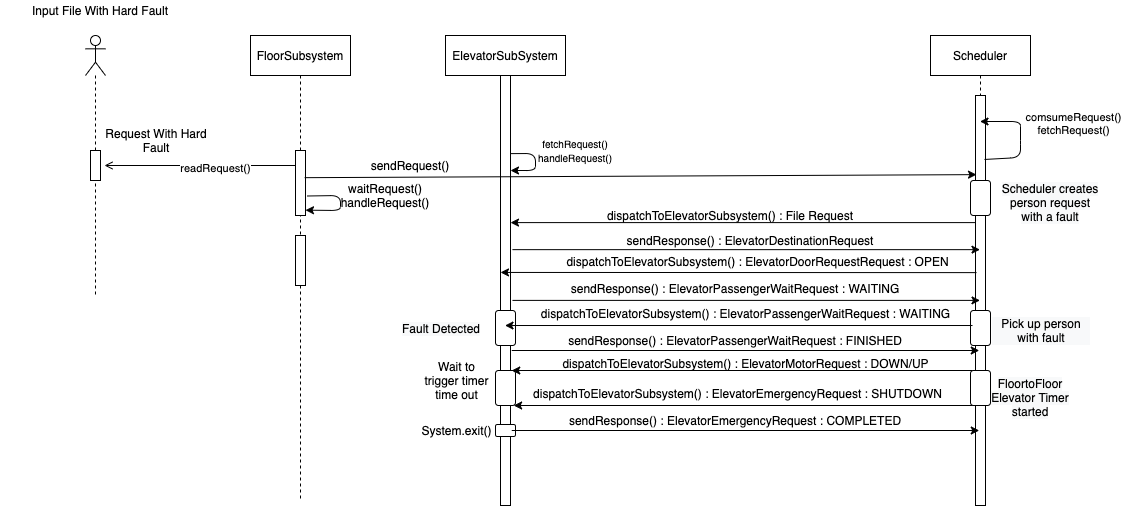

The diagram above was exported from draw.io. Its source (the exported page's mxGraphModel, read from the mxfile embedded in the PNG):
<mxGraphModel dx="1426" dy="736" grid="1" gridSize="10" guides="1" tooltips="1" connect="1" arrows="1" fold="1" page="1" pageScale="1" pageWidth="850" pageHeight="1100" math="0" shadow="0">
  <root>
    <mxCell id="0" />
    <mxCell id="1" parent="0" />
    <mxCell id="2" value="ElevatorSubSystem" style="shape=umlLifeline;perimeter=lifelinePerimeter;container=1;collapsible=0;recursiveResize=0;rounded=0;shadow=0;strokeWidth=1;" vertex="1" parent="1">
      <mxGeometry x="1935" y="155" width="120" height="470" as="geometry" />
    </mxCell>
    <mxCell id="3" value="" style="html=1;points=[];perimeter=orthogonalPerimeter;" vertex="1" parent="2">
      <mxGeometry x="55" y="40" width="10" height="430" as="geometry" />
    </mxCell>
    <mxCell id="4" value="" style="endArrow=classic;html=1;exitX=1.029;exitY=0.513;exitDx=0;exitDy=0;exitPerimeter=0;" edge="1" parent="2">
      <mxGeometry width="50" height="50" relative="1" as="geometry">
        <mxPoint x="65.28999999999996" y="118.12" as="sourcePoint" />
        <mxPoint x="65" y="135" as="targetPoint" />
        <Array as="points">
          <mxPoint x="90" y="118" />
          <mxPoint x="90" y="135" />
        </Array>
      </mxGeometry>
    </mxCell>
    <mxCell id="5" value="" style="rounded=1;whiteSpace=wrap;html=1;" vertex="1" parent="2">
      <mxGeometry x="50" y="275" width="20" height="35" as="geometry" />
    </mxCell>
    <mxCell id="6" value="" style="rounded=1;whiteSpace=wrap;html=1;" vertex="1" parent="2">
      <mxGeometry x="50" y="335" width="20" height="35" as="geometry" />
    </mxCell>
    <mxCell id="7" value="" style="rounded=1;whiteSpace=wrap;html=1;" vertex="1" parent="2">
      <mxGeometry x="50" y="389" width="20" height="12" as="geometry" />
    </mxCell>
    <mxCell id="8" value="Scheduler" style="shape=umlLifeline;perimeter=lifelinePerimeter;container=1;collapsible=0;recursiveResize=0;rounded=0;shadow=0;strokeWidth=1;" vertex="1" parent="1">
      <mxGeometry x="2420" y="155" width="100" height="470" as="geometry" />
    </mxCell>
    <mxCell id="9" value="" style="html=1;points=[];perimeter=orthogonalPerimeter;" vertex="1" parent="8">
      <mxGeometry x="45" y="60" width="10" height="410" as="geometry" />
    </mxCell>
    <mxCell id="10" value="" style="endArrow=classic;html=1;exitX=0.9;exitY=0.156;exitDx=0;exitDy=0;exitPerimeter=0;" edge="1" parent="8" source="9" target="8">
      <mxGeometry width="50" height="50" relative="1" as="geometry">
        <mxPoint x="-340" y="185" as="sourcePoint" />
        <mxPoint x="-290" y="135" as="targetPoint" />
        <Array as="points">
          <mxPoint x="90" y="122" />
          <mxPoint x="90" y="105" />
          <mxPoint x="90" y="86" />
        </Array>
      </mxGeometry>
    </mxCell>
    <mxCell id="11" value="" style="rounded=1;whiteSpace=wrap;html=1;" vertex="1" parent="8">
      <mxGeometry x="40" y="145" width="20" height="35" as="geometry" />
    </mxCell>
    <mxCell id="12" value="" style="rounded=1;whiteSpace=wrap;html=1;" vertex="1" parent="8">
      <mxGeometry x="40" y="275" width="20" height="35" as="geometry" />
    </mxCell>
    <mxCell id="13" value="" style="shape=umlLifeline;participant=umlActor;perimeter=lifelinePerimeter;whiteSpace=wrap;html=1;container=1;collapsible=0;recursiveResize=0;verticalAlign=top;spacingTop=36;outlineConnect=0;" vertex="1" parent="1">
      <mxGeometry x="1575" y="155" width="20" height="260" as="geometry" />
    </mxCell>
    <mxCell id="14" value="" style="html=1;points=[];perimeter=orthogonalPerimeter;" vertex="1" parent="13">
      <mxGeometry x="5" y="115" width="10" height="30" as="geometry" />
    </mxCell>
    <mxCell id="15" value="Input File With Hard Fault" style="text;html=1;strokeColor=none;fillColor=none;align=center;verticalAlign=middle;whiteSpace=wrap;rounded=0;" vertex="1" parent="1">
      <mxGeometry x="1490" y="120" width="200" height="20" as="geometry" />
    </mxCell>
    <mxCell id="16" value="" style="endArrow=open;html=1;endFill=0;" edge="1" source="20" parent="1">
      <mxGeometry width="50" height="50" relative="1" as="geometry">
        <mxPoint x="1720" y="284.9999999999999" as="sourcePoint" />
        <mxPoint x="1594" y="285" as="targetPoint" />
      </mxGeometry>
    </mxCell>
    <mxCell id="17" value="readRequest()" style="edgeLabel;html=1;align=center;verticalAlign=middle;resizable=0;points=[];" vertex="1" connectable="0" parent="16">
      <mxGeometry x="-0.2773" y="2" relative="1" as="geometry">
        <mxPoint x="-12" as="offset" />
      </mxGeometry>
    </mxCell>
    <mxCell id="18" value="&lt;span style=&quot;font-size: 10px&quot;&gt;fetchRequest()&lt;br&gt;handleRequest()&lt;br&gt;&lt;/span&gt;" style="text;html=1;strokeColor=none;fillColor=none;align=center;verticalAlign=middle;whiteSpace=wrap;rounded=0;" vertex="1" parent="1">
      <mxGeometry x="2010" y="260" width="110" height="20" as="geometry" />
    </mxCell>
    <mxCell id="19" value="FloorSubsystem" style="shape=umlLifeline;perimeter=lifelinePerimeter;container=1;collapsible=0;recursiveResize=0;rounded=0;shadow=0;strokeWidth=1;" vertex="1" parent="1">
      <mxGeometry x="1740" y="155" width="100" height="465" as="geometry" />
    </mxCell>
    <mxCell id="20" value="" style="html=1;points=[];perimeter=orthogonalPerimeter;" vertex="1" parent="19">
      <mxGeometry x="45" y="115" width="10" height="65" as="geometry" />
    </mxCell>
    <mxCell id="21" value="" style="html=1;points=[];perimeter=orthogonalPerimeter;" vertex="1" parent="19">
      <mxGeometry x="45" y="200" width="10" height="50" as="geometry" />
    </mxCell>
    <mxCell id="22" value="" style="endArrow=classic;html=1;exitX=1.167;exitY=0.7;exitDx=0;exitDy=0;exitPerimeter=0;entryX=1;entryY=0.918;entryDx=0;entryDy=0;entryPerimeter=0;" edge="1" parent="19" source="20" target="20">
      <mxGeometry width="50" height="50" relative="1" as="geometry">
        <mxPoint x="119.5" y="135.03999999999996" as="sourcePoint" />
        <mxPoint x="117.49999999999955" y="152" as="targetPoint" />
        <Array as="points">
          <mxPoint x="90" y="160" />
          <mxPoint x="90" y="175" />
        </Array>
      </mxGeometry>
    </mxCell>
    <mxCell id="23" value="waitRequest()&lt;br&gt;handleRequest()" style="text;html=1;strokeColor=none;fillColor=none;align=center;verticalAlign=middle;whiteSpace=wrap;rounded=0;" vertex="1" parent="1">
      <mxGeometry x="1820" y="305" width="110" height="20" as="geometry" />
    </mxCell>
    <mxCell id="24" value="comsumeRequest()&lt;br&gt;fetchRequest()" style="edgeLabel;html=1;align=center;verticalAlign=middle;resizable=0;points=[];" connectable="0" vertex="1" parent="1">
      <mxGeometry x="2550" y="239.9999999999999" as="geometry">
        <mxPoint x="12" y="3" as="offset" />
      </mxGeometry>
    </mxCell>
    <mxCell id="25" value="" style="endArrow=classic;html=1;exitX=0.917;exitY=0.418;exitDx=0;exitDy=0;exitPerimeter=0;entryX=0.1;entryY=0.193;entryDx=0;entryDy=0;entryPerimeter=0;" edge="1" source="20" target="9" parent="1">
      <mxGeometry width="50" height="50" relative="1" as="geometry">
        <mxPoint x="1850" y="340" as="sourcePoint" />
        <mxPoint x="1900" y="290" as="targetPoint" />
      </mxGeometry>
    </mxCell>
    <mxCell id="26" value="sendRequest()" style="text;html=1;strokeColor=none;fillColor=none;align=center;verticalAlign=middle;whiteSpace=wrap;rounded=0;" vertex="1" parent="1">
      <mxGeometry x="1880" y="275" width="40" height="20" as="geometry" />
    </mxCell>
    <mxCell id="27" value="dispatchToElevatorSubsystem() : File Request" style="text;html=1;strokeColor=none;fillColor=none;align=center;verticalAlign=middle;whiteSpace=wrap;rounded=0;" vertex="1" parent="1">
      <mxGeometry x="2085" y="325" width="270" height="20" as="geometry" />
    </mxCell>
    <mxCell id="28" value="sendResponse() : ElevatorDestinationRequest" style="text;html=1;strokeColor=none;fillColor=none;align=center;verticalAlign=middle;whiteSpace=wrap;rounded=0;" vertex="1" parent="1">
      <mxGeometry x="2090" y="350" width="300" height="20" as="geometry" />
    </mxCell>
    <mxCell id="29" value="&lt;div style=&quot;text-align: center&quot;&gt;&lt;span&gt;&lt;font face=&quot;helvetica&quot;&gt;Request With Hard Fault&lt;/font&gt;&lt;/span&gt;&lt;/div&gt;" style="text;whiteSpace=wrap;html=1;" vertex="1" parent="1">
      <mxGeometry x="1590" y="240" width="110" height="30" as="geometry" />
    </mxCell>
    <mxCell id="30" value="&lt;span style=&quot;color: rgb(0 , 0 , 0) ; font-family: &amp;#34;helvetica&amp;#34; ; font-size: 12px ; font-style: normal ; font-weight: 400 ; letter-spacing: normal ; text-indent: 0px ; text-transform: none ; word-spacing: 0px ; background-color: rgb(248 , 249 , 250) ; display: inline ; float: none&quot;&gt;Scheduler creates person request with a fault&lt;/span&gt;" style="text;whiteSpace=wrap;html=1;align=center;" vertex="1" parent="1">
      <mxGeometry x="2490" y="295" width="100" height="30" as="geometry" />
    </mxCell>
    <mxCell id="31" value="" style="endArrow=classic;html=1;exitX=0;exitY=0.31;exitDx=0;exitDy=0;exitPerimeter=0;" edge="1" source="9" target="3" parent="1">
      <mxGeometry width="50" height="50" relative="1" as="geometry">
        <mxPoint x="2100" y="430" as="sourcePoint" />
        <mxPoint x="2150" y="380" as="targetPoint" />
      </mxGeometry>
    </mxCell>
    <mxCell id="32" value="" style="endArrow=classic;html=1;exitX=1.2;exitY=0.405;exitDx=0;exitDy=0;exitPerimeter=0;" edge="1" source="3" target="8" parent="1">
      <mxGeometry width="50" height="50" relative="1" as="geometry">
        <mxPoint x="1940" y="430" as="sourcePoint" />
        <mxPoint x="1990" y="380" as="targetPoint" />
      </mxGeometry>
    </mxCell>
    <mxCell id="33" value="" style="endArrow=classic;html=1;exitX=0.1;exitY=0.432;exitDx=0;exitDy=0;exitPerimeter=0;entryX=0;entryY=0.458;entryDx=0;entryDy=0;entryPerimeter=0;" edge="1" source="9" target="3" parent="1">
      <mxGeometry width="50" height="50" relative="1" as="geometry">
        <mxPoint x="1940" y="420" as="sourcePoint" />
        <mxPoint x="1990" y="370" as="targetPoint" />
      </mxGeometry>
    </mxCell>
    <mxCell id="34" value="dispatchToElevatorSubsystem() : ElevatorDoorRequestRequest : OPEN&lt;br&gt;&amp;nbsp;" style="text;html=1;strokeColor=none;fillColor=none;align=center;verticalAlign=middle;whiteSpace=wrap;rounded=0;" vertex="1" parent="1">
      <mxGeometry x="2055" y="377.5" width="385" height="20" as="geometry" />
    </mxCell>
    <mxCell id="35" value="" style="endArrow=classic;html=1;exitX=1.2;exitY=0.523;exitDx=0;exitDy=0;exitPerimeter=0;" edge="1" source="3" target="8" parent="1">
      <mxGeometry width="50" height="50" relative="1" as="geometry">
        <mxPoint x="1940" y="420" as="sourcePoint" />
        <mxPoint x="1990" y="370" as="targetPoint" />
      </mxGeometry>
    </mxCell>
    <mxCell id="36" value="sendResponse() : ElevatorPassengerWaitRequest : WAITING" style="text;html=1;strokeColor=none;fillColor=none;align=center;verticalAlign=middle;whiteSpace=wrap;rounded=0;" vertex="1" parent="1">
      <mxGeometry x="2050" y="397.5" width="350" height="20" as="geometry" />
    </mxCell>
    <mxCell id="37" value="" style="endArrow=classic;html=1;exitX=-0.3;exitY=0.561;exitDx=0;exitDy=0;exitPerimeter=0;" edge="1" source="9" target="2" parent="1">
      <mxGeometry width="50" height="50" relative="1" as="geometry">
        <mxPoint x="1940" y="400" as="sourcePoint" />
        <mxPoint x="1990" y="350" as="targetPoint" />
      </mxGeometry>
    </mxCell>
    <mxCell id="38" value="dispatchToElevatorSubsystem() : ElevatorPassengerWaitRequest : WAITING&lt;br&gt;&amp;nbsp;" style="text;html=1;strokeColor=none;fillColor=none;align=center;verticalAlign=middle;whiteSpace=wrap;rounded=0;" vertex="1" parent="1">
      <mxGeometry x="2017.5" y="430" width="435" height="20" as="geometry" />
    </mxCell>
    <mxCell id="39" value="&lt;div style=&quot;color: rgb(0 , 0 , 0) ; font-family: &amp;#34;helvetica&amp;#34; ; font-size: 12px ; font-style: normal ; font-weight: 400 ; letter-spacing: normal ; text-indent: 0px ; text-transform: none ; word-spacing: 0px ; background-color: rgb(248 , 249 , 250) ; text-align: center&quot;&gt;&lt;font face=&quot;helvetica&quot;&gt;Pick up person with fault&lt;/font&gt;&lt;/div&gt;" style="text;whiteSpace=wrap;html=1;" vertex="1" parent="1">
      <mxGeometry x="2480" y="430" width="100" height="40" as="geometry" />
    </mxCell>
    <mxCell id="40" value="" style="endArrow=classic;html=1;exitX=1.2;exitY=0.523;exitDx=0;exitDy=0;exitPerimeter=0;" edge="1" parent="1">
      <mxGeometry width="50" height="50" relative="1" as="geometry">
        <mxPoint x="2001.25" y="470" as="sourcePoint" />
        <mxPoint x="2468.75" y="470" as="targetPoint" />
      </mxGeometry>
    </mxCell>
    <mxCell id="41" value="sendResponse() : ElevatorPassengerWaitRequest&amp;nbsp;: FINISHED" style="text;html=1;strokeColor=none;fillColor=none;align=center;verticalAlign=middle;whiteSpace=wrap;rounded=0;" vertex="1" parent="1">
      <mxGeometry x="2050" y="450" width="350" height="20" as="geometry" />
    </mxCell>
    <mxCell id="42" value="&lt;div style=&quot;color: rgb(0 , 0 , 0) ; font-family: &amp;#34;helvetica&amp;#34; ; font-size: 12px ; font-style: normal ; font-weight: 400 ; letter-spacing: normal ; text-indent: 0px ; text-transform: none ; word-spacing: 0px ; background-color: rgb(248 , 249 , 250) ; text-align: center&quot;&gt;&lt;font face=&quot;helvetica&quot;&gt;Fault Detected&lt;/font&gt;&lt;/div&gt;" style="text;whiteSpace=wrap;html=1;" vertex="1" parent="1">
      <mxGeometry x="1890" y="435" width="90" height="30" as="geometry" />
    </mxCell>
    <mxCell id="43" value="" style="endArrow=classic;html=1;" edge="1" source="9" parent="1">
      <mxGeometry width="50" height="50" relative="1" as="geometry">
        <mxPoint x="2460" y="490" as="sourcePoint" />
        <mxPoint x="2001.25" y="490" as="targetPoint" />
      </mxGeometry>
    </mxCell>
    <mxCell id="44" value="dispatchToElevatorSubsystem() : ElevatorMotorRequest : DOWN/UP&lt;br&gt;&amp;nbsp;" style="text;html=1;strokeColor=none;fillColor=none;align=center;verticalAlign=middle;whiteSpace=wrap;rounded=0;" vertex="1" parent="1">
      <mxGeometry x="2017.5" y="480" width="435" height="20" as="geometry" />
    </mxCell>
    <mxCell id="45" value="Wait to trigger timer time out" style="text;html=1;strokeColor=none;fillColor=none;align=center;verticalAlign=middle;whiteSpace=wrap;rounded=0;" vertex="1" parent="1">
      <mxGeometry x="1913" y="490" width="67" height="20" as="geometry" />
    </mxCell>
    <mxCell id="46" value="" style="endArrow=classic;html=1;" edge="1" parent="1">
      <mxGeometry width="50" height="50" relative="1" as="geometry">
        <mxPoint x="2466.87" y="525" as="sourcePoint" />
        <mxPoint x="2003.12" y="525" as="targetPoint" />
      </mxGeometry>
    </mxCell>
    <mxCell id="47" value="dispatchToElevatorSubsystem() : ElevatorEmergencyRequest : SHUTDOWN&lt;br&gt;&amp;nbsp;" style="text;html=1;strokeColor=none;fillColor=none;align=center;verticalAlign=middle;whiteSpace=wrap;rounded=0;" vertex="1" parent="1">
      <mxGeometry x="2010" y="510" width="435" height="20" as="geometry" />
    </mxCell>
    <mxCell id="48" value="" style="rounded=1;whiteSpace=wrap;html=1;" vertex="1" parent="1">
      <mxGeometry x="2460" y="490" width="20" height="35" as="geometry" />
    </mxCell>
    <mxCell id="49" value="&lt;span style=&quot;color: rgb(0 , 0 , 0) ; font-family: &amp;#34;helvetica&amp;#34; ; font-size: 12px ; font-style: normal ; font-weight: 400 ; letter-spacing: normal ; text-indent: 0px ; text-transform: none ; word-spacing: 0px ; background-color: rgb(248 , 249 , 250) ; display: inline ; float: none&quot;&gt;FloortoFloor Elevator Timer started&lt;/span&gt;" style="text;whiteSpace=wrap;html=1;align=center;" vertex="1" parent="1">
      <mxGeometry x="2480" y="490" width="80" height="30" as="geometry" />
    </mxCell>
    <mxCell id="50" value="" style="endArrow=classic;html=1;exitX=1.2;exitY=0.523;exitDx=0;exitDy=0;exitPerimeter=0;" edge="1" parent="1">
      <mxGeometry width="50" height="50" relative="1" as="geometry">
        <mxPoint x="2001.25" y="550" as="sourcePoint" />
        <mxPoint x="2468.75" y="550" as="targetPoint" />
      </mxGeometry>
    </mxCell>
    <mxCell id="51" value="sendResponse() : ElevatorEmergencyRequest&amp;nbsp;: COMPLETED" style="text;html=1;strokeColor=none;fillColor=none;align=center;verticalAlign=middle;whiteSpace=wrap;rounded=0;" vertex="1" parent="1">
      <mxGeometry x="2050" y="530" width="350" height="20" as="geometry" />
    </mxCell>
    <mxCell id="52" value="System.exit()" style="text;html=1;strokeColor=none;fillColor=none;align=center;verticalAlign=middle;whiteSpace=wrap;rounded=0;" vertex="1" parent="1">
      <mxGeometry x="1913" y="540" width="67" height="20" as="geometry" />
    </mxCell>
  </root>
</mxGraphModel>